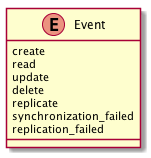

The diagram above was rendered by PlantUML. Its source (embedded in the PNG):
@startuml images/class_Event.png

enum Event
  Event : create
  Event : read
  Event : update
  Event : delete
  Event : replicate
  Event : synchronization_failed
  Event : replication_failed

@enduml